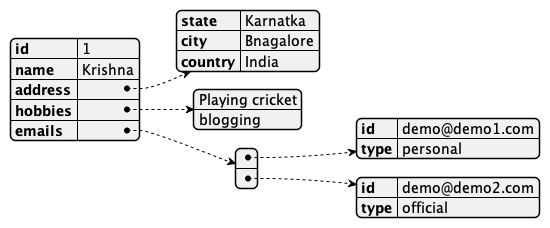

The diagram above was rendered by PlantUML. Its source (embedded in the PNG):
@startjson

{
	"id" : 1,
	"name" : "Krishna",
	"address" : {
		"state" : "Karnatka",
		"city" : "Bnagalore",
		"country" : "India"
	},
	"hobbies" : [
		"Playing cricket",
		"blogging"
	],
	"emails" : [
		{
			"id" : "demo@demo1.com",
			"type" : "personal"
		},
		{
			"id" : "demo@demo2.com",
			"type" : "official"
		}
	]
}

@endjson